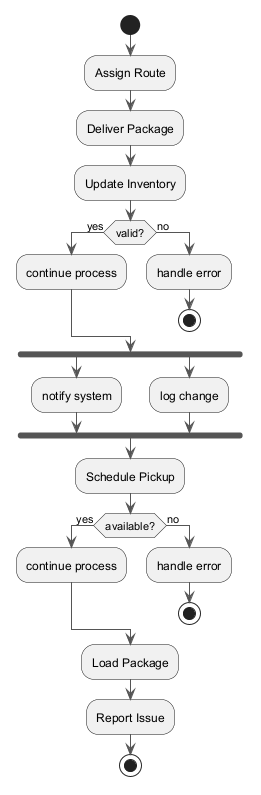

The diagram above was rendered by PlantUML. Its source (embedded in the PNG):
@startuml
skinparam monochrome true
skinparam ArrowColor #555555
start
:Assign Route;
:Deliver Package;
:Update Inventory;
if (valid?) then (yes)
:continue process;
else (no)
:handle error;
stop
endif
fork
:notify system;
fork again
:log change;
end fork
:Schedule Pickup;
if (available?) then (yes)
:continue process;
else (no)
:handle error;
stop
endif
:Load Package;
:Report Issue;
stop
@enduml